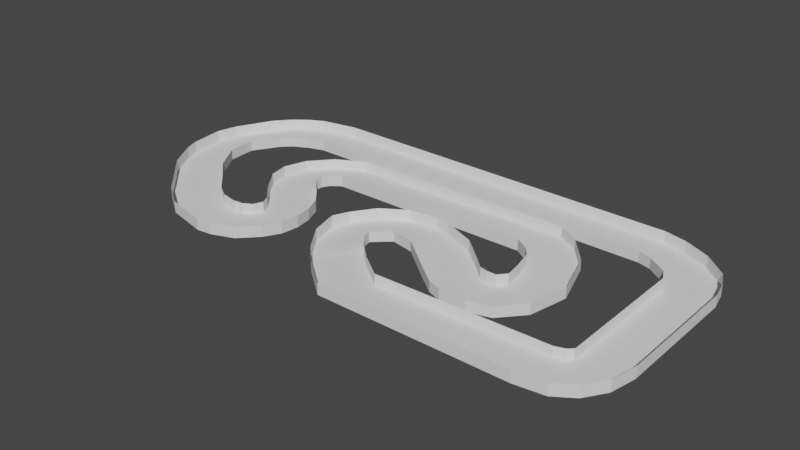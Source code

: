 # Source: untitled.blend  (saved by Blender 2.92.15; exported with 4.5.12 LTS)
import bpy
from mathutils import Matrix  # noqa: F401  (used for matrix-valued properties, if any)

bpy.ops.wm.read_factory_settings(use_empty=True)
scene = bpy.context.scene
scene.name = 'Scene'

# ---- collections
col_collection = bpy.data.collections.new('Collection'); scene.collection.children.link(col_collection)

# ---- world
world_world = bpy.data.worlds.new('World'); scene.world = world_world
world_world.use_nodes = True; world_world.node_tree.nodes.clear()
_N = world_world.node_tree.nodes; _L = world_world.node_tree.links
n0 = _N.new('ShaderNodeOutputWorld'); n0.name = 'World Output'; n0.location = (300, 300)
n1 = _N.new('ShaderNodeBackground'); n1.name = 'Background'; n1.location = (10, 300)
n1.inputs[0].default_value = (0.05088, 0.05088, 0.05088, 1.0)
_L.new(n1.outputs[0], n0.inputs[0])
n0.is_active_output = True
world_world.color = (0.05088, 0.05088, 0.05088)
world_world.use_sun_shadow = False
world_world.sun_shadow_jitter_overblur = 0.0

# ---- meshes
me_plane = bpy.data.meshes.new('Plane')
me_plane.from_pydata([(-154.2, 75.19, 1.916), (156.7, 74.7, 0.0), (-152.6, 115.6, 1.792), (156.7, 114.8, 0.0), (164.3, 74.7, 0.0), (175.2, 71.38, 0.0), (191.5, 60.11, 0.0), (196.4, 50.16, 0.2499), (164.1, 114.8, 0.0), (183.9, 109.9, 0.0), (206.3, 99.32, 0.0), (226.3, 81.76, 0.0), (208.7, 101.7, -2.317), (232.4, 68.63, 0.0), (236.2, 52.18, 0.1256), (196.4, -60.24, 0.2499), (236.2, -58.23, 0.1256), (196.4, -65.4, 0.2499), (192.2, -69.38, 0.2499), (184.2, -71.99, 0.2499), (231.6, -80.84, 0.1256), (220.4, -97.81, 0.1256), (204.2, -108.6, 0.1256), (179.2, -111.7, 0.1256), (184.2, -72.76, 0.2499), (179.2, -112.5, 0.1256), (37.31, -75.17, 0.6555), (17.09, -112.5, 1.792), (-39.5, -54.22, 1.639), (-45.27, -30.38, 2.041), (33.14, 16.7, 1.792), (90.83, -22.17, 1.792), (111.7, -16.99, 1.792), (105.5, 14.73, 1.792), (87.31, 30.01, 1.792), (-90.05, 29.73, 1.792), (-105.4, -45.99, 1.916), (-101.6, 10.42, 1.792), (-90.05, -91.67, 1.792), (-159.0, -91.67, 1.792), (-239.2, -0.4609, 1.792), (-222.8, 78.73, 1.792), (-4.873, -37.63, 1.916), (7.07, -18.26, 1.916), (26.92, -22.27, 1.916), (86.3, -64.33, 1.916), (145.8, -39.8, 1.916), (100.5, 69.54, 1.916), (-96.37, 68.84, 0.05567), (-141.1, 13.23, 1.916), (-137.1, 35.66, 0.4562), (-98.2, 23.93, 1.792), (-121.3, 55.36, -0.07512), (-116.4, -58.73, 1.916), (-101.8, 16.84, 1.792), (-186.6, -15.6, 1.847), (-199.4, 39.74, 1.916), (-9.558, -91.18, 1.792), (16.95, -60.51, 0.6304), (-23.37, -77.16, 1.736), (2.662, -47.32, 0.7598), (-6.731, -30.84, 1.916), (-41.99, -13.87, 0.0349), (14.41, -19.65, 1.916), (17.93, 20.61, 1.063), (0.3649, -24.37, 1.916), (-29.19, 5.446, -0.1083), (3.555, -21.46, 1.916), (-8.071, 19.07, -0.1579), (60.55, 5.281, 1.792), (58.96, -47.9, 1.916), (77.94, -10.1, 1.792), (74.16, -59.63, 1.916), (97.55, -23.84, 1.792), (109.8, -65.16, 1.916), (152.6, -6.019, 1.916), (109.8, -3.687, 1.792), (105.7, -24.08, 1.792), (128.6, -59.51, 1.916), (139.6, 33.8, 1.916), (119.6, 57.92, 1.916), (99.6, 22.01, 1.792), (-68.26, -32.58, 1.792), (-122.4, -100.4, 1.792), (-124.7, -59.61, 1.916), (-85.29, -5.496, 1.792), (-122.4, -24.36, 1.916), (-137.7, -3.68, 1.916), (-93.47, 2.794, 1.792), (-74.15, -18.59, 1.792), (-108.8, -38.72, 1.916), (-67.78, -62.94, 1.792), (-108.6, -54.47, 1.916), (-65.83, -47.21, 1.792), (-106.8, -49.74, 1.916), (-74.94, -77.1, 2.157), (-112.8, -56.74, 1.916), (-138.3, -96.6, 1.792), (-139.5, -56.62, 1.916), (-147.9, -94.31, 1.792), (-151.2, -49.1, 1.916), (-120.0, -58.7, 1.916), (-109.2, -98.99, 1.792), (-181.3, 64.27, 1.916), (-198.1, 102.7, 1.792), (-167.9, 70.96, 1.916), (-184.9, 109.4, 1.792), (-189.8, 56.22, 1.916), (-211.3, 92.17, 1.792), (-203.1, 26.43, 1.916), (-242.7, 29.41, 1.792), (-233.2, 61.8, 0.9339), (-203.2, 33.33, 1.916), (-239.0, 48.62, 1.283), (-195.6, -62.08, 1.792), (-169.6, -31.15, 1.916), (-201.8, 8.808, 1.916), (-234.9, -12.8, 1.792), (-220.1, -37.75, 1.792), (-160.1, -40.39, 1.916), (-182.4, -75.59, 1.792), (-154.2, 75.19, 10.96), (156.7, 74.7, 9.046), (164.3, 74.7, 9.046), (175.2, 71.38, 9.046), (191.5, 60.11, 9.046), (196.4, 50.16, 9.296), (196.4, -60.24, 9.296), (196.4, -65.4, 9.296), (192.2, -69.38, 9.296), (184.2, -71.99, 9.296), (37.31, -75.17, 9.702), (-105.4, -45.99, 10.96), (-4.873, -37.63, 10.96), (7.07, -18.26, 10.96), (26.92, -22.27, 10.96), (86.3, -64.33, 10.96), (145.8, -39.8, 10.96), (100.5, 69.54, 10.96), (-96.37, 68.84, 9.102), (-141.1, 13.23, 10.96), (-137.1, 35.66, 9.503), (-121.3, 55.36, 8.971), (-116.4, -58.73, 10.96), (-186.6, -15.6, 10.89), (-199.4, 39.74, 10.96), (16.95, -60.51, 9.677), (2.662, -47.32, 9.806), (-6.731, -30.84, 10.96), (14.41, -19.65, 10.96), (0.3649, -24.37, 10.96), (3.555, -21.46, 10.96), (58.96, -47.9, 10.96), (74.16, -59.63, 10.96), (109.8, -65.16, 10.96), (152.6, -6.019, 10.96), (128.6, -59.51, 10.96), (139.6, 33.8, 10.96), (119.6, 57.92, 10.96), (-124.7, -59.61, 10.96), (-122.4, -24.36, 10.96), (-137.7, -3.68, 10.96), (-108.8, -38.72, 10.96), (-108.6, -54.47, 10.96), (-106.8, -49.74, 10.96), (-112.8, -56.74, 10.96), (-139.5, -56.62, 10.96), (-151.2, -49.1, 10.96), (-120.0, -58.7, 10.96), (-181.3, 64.27, 10.96), (-167.9, 70.96, 10.96), (-189.8, 56.22, 10.96), (-203.1, 26.43, 10.96), (-203.2, 33.33, 10.96), (-169.6, -31.15, 10.96), (-201.8, 8.808, 10.96), (-160.1, -40.39, 10.96), (-152.6, 115.6, 11.58), (156.7, 114.8, 9.788), (164.1, 114.8, 9.788), (183.9, 109.9, 9.788), (206.3, 99.32, 9.788), (226.3, 81.76, 9.788), (232.4, 68.63, 9.788), (236.2, 52.18, 9.913), (236.2, -58.23, 9.913), (231.6, -80.84, 9.913), (220.4, -97.81, 9.913), (204.2, -108.6, 9.913), (179.2, -111.7, 9.913), (17.09, -112.5, 11.58), (-39.5, -54.22, 11.43), (-45.27, -30.38, 11.83), (33.14, 16.7, 11.58), (90.83, -22.17, 11.58), (111.7, -16.99, 11.58), (105.5, 14.73, 11.58), (87.31, 30.01, 11.58), (-90.05, 29.73, 11.58), (-101.6, 10.42, 11.58), (-90.05, -91.67, 11.58), (-159.0, -91.67, 11.58), (-239.2, -0.4609, 11.58), (-222.8, 78.73, 11.58), (-98.2, 23.93, 11.58), (-101.8, 16.84, 11.58), (-9.558, -91.18, 11.58), (-23.37, -77.16, 11.52), (-41.99, -13.87, 9.823), (17.93, 20.61, 10.85), (-29.19, 5.446, 9.68), (-8.071, 19.07, 9.63), (60.55, 5.281, 11.58), (77.94, -10.1, 11.58), (97.55, -23.84, 11.58), (109.8, -3.687, 11.58), (105.7, -24.08, 11.58), (99.6, 22.01, 11.58), (-68.26, -32.58, 11.58), (-122.4, -100.4, 11.58), (-85.29, -5.496, 11.58), (-93.47, 2.794, 11.58), (-74.15, -18.59, 11.58), (-67.78, -62.94, 11.58), (-65.83, -47.21, 11.58), (-74.94, -77.1, 11.95), (-138.3, -96.6, 11.58), (-147.9, -94.31, 11.58), (-109.2, -98.99, 11.58), (-198.1, 102.7, 11.58), (-184.9, 109.4, 11.58), (-211.3, 92.17, 11.58), (-242.7, 29.41, 11.58), (-233.2, 61.8, 10.72), (-239.0, 48.62, 11.07), (-195.6, -62.08, 11.58), (-234.9, -12.8, 11.58), (-220.1, -37.75, 11.58), (-182.4, -75.59, 11.58)], [], [(23, 19, 24, 25), (19, 26, 27, 23), (19, 23, 22, 21, 20, 16, 15, 17, 18), (0, 1, 4, 5, 6, 7, 15, 16, 14, 13, 11, 10, 9, 8, 3, 2), (0, 2, 106, 105), (103, 104, 108, 107), (105, 106, 104, 103), (49, 37, 54, 50), (37, 49, 87, 88), (35, 34, 47, 48), (26, 58, 57, 27), (31, 71, 72, 45, 74, 73), (33, 79, 80, 81), (58, 60, 59, 57), (60, 42, 61, 62, 29, 28, 59), (61, 65, 66, 62), (63, 44, 30, 64), (51, 35, 48, 52), (65, 67, 68, 66), (67, 43, 63, 64, 68), (69, 30, 44, 70), (71, 69, 70, 72), (74, 78, 77, 73), (76, 32, 46, 75), (78, 46, 32, 77), (79, 33, 76, 75), (80, 47, 34, 81), (54, 51, 52, 50), (82, 36, 94, 93), (84, 83, 102, 101), (85, 86, 90, 89), (88, 87, 86, 85), (89, 90, 36, 82), (91, 92, 96, 95), (93, 94, 92, 91), (95, 96, 53, 38), (98, 97, 83, 84), (100, 99, 97, 98), (101, 102, 38, 53), (46, 137, 155, 75), (107, 108, 41, 111, 56), (109, 110, 40, 117, 116), (56, 111, 113, 112), (112, 113, 110, 109), (115, 114, 120, 119), (116, 117, 118, 55), (55, 118, 114, 115), (119, 120, 39, 99, 100), (26, 131, 146, 58), (63, 149, 135, 44), (112, 109, 172, 173), (92, 94, 164, 163), (72, 153, 136, 45), (78, 156, 137, 46), (58, 146, 147, 60), (80, 158, 138, 47), (53, 96, 165, 143), (74, 154, 156, 78), (47, 138, 139, 48), (115, 119, 176, 174), (42, 133, 148, 61), (50, 141, 140, 49), (1, 0, 121, 122), (75, 155, 157, 79), (116, 55, 144, 175), (19, 130, 131, 26), (98, 84, 159, 166), (79, 157, 158, 80), (43, 134, 149, 63), (48, 139, 142, 52), (4, 1, 122, 123), (5, 4, 123, 124), (100, 98, 166, 167), (52, 142, 141, 50), (6, 5, 124, 125), (61, 148, 150, 65), (119, 100, 167, 176), (7, 6, 125, 126), (101, 53, 143, 168), (84, 101, 168, 159), (56, 112, 173, 145), (0, 105, 170, 121), (65, 150, 151, 67), (90, 86, 160, 162), (105, 103, 169, 170), (87, 49, 140, 161), (86, 87, 161, 160), (94, 36, 132, 164), (44, 135, 152, 70), (107, 56, 145, 171), (36, 90, 162, 132), (70, 152, 153, 72), (55, 115, 174, 144), (109, 116, 175, 172), (15, 7, 126, 127), (103, 107, 171, 169), (17, 15, 127, 128), (18, 17, 128, 129), (96, 92, 163, 165), (45, 136, 154, 74), (60, 147, 133, 42), (19, 18, 129, 130), (67, 151, 134, 43), (37, 199, 205, 54), (99, 39, 201, 227), (41, 108, 231, 203), (85, 89, 222, 220), (71, 213, 212, 69), (117, 40, 202, 236), (14, 16, 185, 184), (40, 110, 232, 202), (93, 91, 223, 224), (73, 214, 194, 31), (106, 2, 177, 230), (113, 111, 233, 234), (57, 206, 190, 27), (16, 20, 186, 185), (82, 93, 224, 218), (20, 21, 187, 186), (76, 215, 195, 32), (110, 113, 234, 232), (21, 22, 188, 187), (59, 207, 206, 57), (22, 23, 189, 188), (91, 95, 225, 223), (77, 216, 214, 73), (120, 114, 235, 238), (83, 97, 226, 219), (62, 208, 192, 29), (118, 117, 236, 237), (27, 190, 189, 23), (2, 3, 178, 177), (28, 191, 207, 59), (97, 99, 227, 226), (81, 217, 196, 33), (64, 209, 211, 68), (51, 204, 198, 35), (114, 118, 237, 235), (29, 192, 191, 28), (30, 193, 209, 64), (102, 83, 219, 228), (54, 205, 204, 51), (31, 194, 213, 71), (66, 210, 208, 62), (39, 120, 238, 201), (32, 195, 216, 77), (38, 102, 228, 200), (3, 8, 179, 178), (33, 196, 215, 76), (8, 9, 180, 179), (88, 85, 220, 221), (111, 41, 203, 233), (34, 197, 217, 81), (9, 10, 181, 180), (68, 211, 210, 66), (108, 104, 229, 231), (35, 198, 197, 34), (10, 11, 182, 181), (89, 82, 218, 222), (104, 106, 230, 229), (11, 13, 183, 182), (69, 212, 193, 30), (13, 14, 184, 183), (37, 88, 221, 199), (95, 38, 200, 225)])
_uv = me_plane.uv_layers.new(name='UVMap')
_uv.uv.foreach_set('vector', [0.0, 0.0, 0.0, 0.0, 0.0, 0.0, 0.0, 0.0, 0.0, 0.0, 0.0, 0.0, 0.0, 0.0, 0.0, 0.0, 0.0, 0.0, 0.0, 0.0, 0.0, 0.0, 0.0, 0.0, 0.0, 0.0, 0.0, 0.0, 0.0, 0.0, 0.0, 0.0, 0.0, 0.0, 0.0, 0.0, 1.0, 0.0, 0.0, 0.0, 0.0, 0.0, 0.0, 0.0, 0.0, 0.0, 0.0, 0.0, 0.0, 0.0, 0.0, 0.0, 0.0, 0.0, 0.0, 0.0, 0.0, 0.0, 0.0, 0.0, 0.0, 0.0, 1.0, 1.0, 0.0, 1.0, 0.0, 0.0, 0.0, 1.0, 0.0, 0.5407, 0.0, 0.0, 0.0, 0.0, 0.0, 0.3523, 0.0, 0.1638, 0.0, 0.0, 0.0, 0.0, 0.0, 0.5407, 0.0, 0.3523, 0.0, 0.0, 0.0, 0.0, 0.0, 0.0, 0.0, 0.0, 0.0, 0.0, 0.0, 0.0, 0.0, 0.0, 0.0, 0.0, 0.0, 0.0, 0.0, 0.0, 0.0, 0.0, 0.0, 0.0, 0.0, 0.0, 0.0, 0.0, 0.0, 0.0, 0.0, 0.0, 0.0, 0.0, 0.0, 0.0, 0.0, 0.0, 0.0, 0.0, 0.0, 0.0, 0.0, 0.0, 0.0, 0.0, 0.0, 0.0, 0.0, 0.0, 0.0, 0.0, 0.0, 0.0, 0.0, 0.0, 0.0, 0.0, 0.0, 0.0, 0.0, 0.0, 0.0, 0.0, 0.0, 0.0, 0.0, 0.0, 0.0, 0.0, 0.0, 0.0, 0.0, 0.0, 0.0, 0.0, 0.0, 0.0, 0.0, 0.0, 0.0, 0.0, 0.0, 0.0, 0.0, 0.0, 0.0, 0.0, 0.0, 0.0, 0.0, 0.0, 0.0, 0.0, 0.0, 0.0, 0.0, 0.0, 0.0, 0.0, 0.0, 0.0, 0.0, 0.0, 0.0, 0.0, 0.0, 0.0, 0.0, 0.0, 0.0, 0.0, 0.0, 0.0, 0.0, 0.0, 0.0, 0.0, 0.0, 0.0, 0.0, 0.0, 0.0, 0.0, 0.0, 0.0, 0.0, 0.0, 0.0, 0.0, 0.0, 0.0, 0.0, 0.0, 0.0, 0.0, 0.0, 0.0, 0.0, 0.0, 0.0, 0.0, 0.0, 0.0, 0.0, 0.0, 0.0, 0.0, 0.0, 0.0, 0.0, 0.0, 0.0, 0.0, 0.0, 0.0, 0.0, 0.0, 0.0, 0.0, 0.0, 0.0, 0.0, 0.0, 0.0, 0.0, 0.0, 0.0, 0.0, 0.0, 0.0, 0.0, 0.0, 0.0, 0.0, 0.0, 0.0, 0.0, 0.0, 0.0, 0.0, 0.0, 0.0, 0.0, 0.0, 0.0, 0.0, 0.0, 0.0, 0.0, 0.0, 0.0, 0.0, 0.0, 0.0, 0.0, 0.0, 0.0, 0.0, 0.0, 0.0, 0.0, 0.0, 0.0, 0.0, 0.0, 0.0, 0.0, 0.0, 0.0, 0.0, 0.0, 0.0, 0.0, 0.0, 0.0, 0.0, 0.0, 0.0, 0.0, 0.0, 0.0, 0.0, 0.0, 0.0, 0.0, 0.0, 0.0, 0.0, 0.0, 0.0, 0.0, 0.0, 0.0, 0.0, 0.0, 0.0, 0.0, 0.0, 0.0, 0.0, 0.0, 0.0, 0.0, 0.0, 0.0, 0.0, 0.0, 0.0, 0.0, 0.0, 0.0, 0.0, 0.0, 0.0, 0.0, 0.0, 0.0, 0.0, 0.0, 0.0, 0.0, 0.0, 0.0, 0.0, 0.0, 0.0, 0.0, 0.0, 0.0, 0.0, 0.0, 0.0, 0.0, 0.0, 0.0, 0.0, 0.0, 0.0, 0.0, 0.0, 0.1638, 0.0, 0.0, 0.0, 0.0, 0.0, 0.0, 0.0, 0.0, 0.0, 0.0, 0.0, 0.0, 0.0, 0.0, 0.0, 0.0, 0.0, 0.0, 0.0, 0.0, 0.0, 0.0, 0.0, 0.0, 0.0, 0.0, 0.0, 0.0, 0.0, 0.0, 0.0, 0.0, 0.0, 0.0, 0.0, 0.0, 0.0, 0.0, 0.0, 0.0, 0.0, 0.0, 0.0, 0.0, 0.0, 0.0, 0.0, 0.0, 0.0, 0.0, 0.0, 0.0, 0.0, 0.0, 0.0, 0.0, 0.0, 0.0, 0.0, 0.0, 0.0, 0.0, 0.0, 0.0, 0.0, 0.0, 0.0, 0.0, 0.0, 0.0, 0.0, 0.0, 0.0, 0.0, 0.0, 0.0, 0.0, 0.0, 0.0, 0.0, 0.0, 0.0, 0.0, 0.0, 0.0, 0.0, 0.0, 0.0, 0.0, 0.0, 0.0, 0.0, 0.0, 0.0, 0.0, 0.0, 0.0, 0.0, 0.0, 0.0, 0.0, 0.0, 0.0, 0.0, 0.0, 0.0, 0.0, 0.0, 0.0, 0.0, 0.0, 0.0, 0.0, 0.0, 0.0, 0.0, 0.0, 0.0, 0.0, 0.0, 0.0, 0.0, 0.0, 0.0, 0.0, 0.0, 0.0, 0.0, 0.0, 0.0, 0.0, 0.0, 0.0, 0.0, 0.0, 0.0, 0.0, 0.0, 0.0, 0.0, 0.0, 0.0, 0.0, 0.0, 0.0, 0.0, 0.0, 0.0, 0.0, 0.0, 0.0, 0.0, 0.0, 0.0, 0.0, 0.0, 0.0, 0.0, 0.0, 0.0, 0.0, 0.0, 0.0, 0.0, 0.0, 0.0, 0.0, 0.0, 0.0, 0.0, 0.0, 0.0, 0.0, 0.0, 0.0, 0.0, 0.0, 0.0, 1.0, 0.0, 0.0, 0.0, 0.0, 0.0, 1.0, 0.0, 0.0, 0.0, 0.0, 0.0, 0.0, 0.0, 0.0, 0.0, 0.0, 0.0, 0.0, 0.0, 0.0, 0.0, 0.0, 0.0, 0.0, 0.0, 0.0, 0.0, 0.0, 0.0, 0.0, 0.0, 0.0, 0.0, 0.0, 0.0, 0.0, 0.0, 0.0, 0.0, 0.0, 0.0, 0.0, 0.0, 0.0, 0.0, 0.0, 0.0, 0.0, 0.0, 0.0, 0.0, 0.0, 0.0, 0.0, 0.0, 0.0, 0.0, 0.0, 0.0, 0.0, 0.0, 0.0, 0.0, 0.0, 0.0, 1.0, 0.0, 1.0, 0.0, 0.0, 0.0, 0.0, 0.0, 0.0, 0.0, 0.0, 0.0, 0.0, 0.0, 0.0, 0.0, 0.0, 0.0, 0.0, 0.0, 0.0, 0.0, 0.0, 0.0, 0.0, 0.0, 0.0, 0.0, 0.0, 0.0, 0.0, 0.0, 0.0, 0.0, 0.0, 0.0, 0.0, 0.0, 0.0, 0.0, 0.0, 0.0, 0.0, 0.0, 0.0, 0.0, 0.0, 0.0, 0.0, 0.0, 0.0, 0.0, 0.0, 0.0, 0.0, 0.0, 0.0, 0.0, 0.0, 0.0, 0.0, 0.0, 0.0, 0.0, 0.0, 0.0, 0.0, 0.0, 0.0, 0.0, 0.0, 0.0, 0.0, 0.0, 0.0, 0.0, 0.0, 0.0, 0.0, 0.0, 0.0, 0.0, 0.0, 0.0, 0.0, 0.0, 0.0, 0.0, 0.0, 0.0, 0.0, 0.0, 0.0, 0.0, 0.0, 0.0, 0.0, 0.0, 0.0, 0.0, 0.0, 0.0, 0.0, 0.0, 0.0, 0.0, 0.0, 0.0, 0.0, 0.0, 0.0, 0.0, 0.0, 0.0, 0.0, 0.0, 0.0, 0.0, 0.0, 0.0, 0.0, 0.0, 0.0, 0.0, 0.0, 0.0, 0.0, 0.0, 0.0, 0.0, 0.0, 0.0, 0.0, 0.0, 0.0, 0.0, 0.0, 0.0, 0.0, 0.0, 0.0, 0.0, 0.0, 0.0, 0.0, 0.0, 0.0, 0.0, 0.0, 0.0, 0.0, 0.0, 0.0, 0.0, 0.0, 0.0, 0.0, 0.0, 0.0, 0.0, 0.0, 0.0, 0.0, 0.0, 0.0, 0.0, 0.0, 0.0, 0.0, 0.0, 0.0, 0.0, 0.0, 0.0, 0.0, 0.0, 0.0, 0.0, 0.0, 0.0, 0.0, 0.0, 0.0, 0.0, 0.0, 0.0, 0.0, 0.0, 0.0, 0.0, 0.0, 0.0, 0.0, 0.0, 0.0, 0.0, 0.0, 0.0, 0.0, 0.0, 0.0, 0.0, 0.0, 0.0, 0.0, 0.0, 0.0, 0.0, 0.0, 0.0, 0.0, 0.0, 0.0, 0.0, 0.0, 0.0, 0.0, 0.0, 0.0, 0.0, 0.0, 0.0, 0.0, 0.0, 0.0, 0.0, 0.0, 0.0, 0.0, 0.0, 0.0, 0.0, 0.0, 0.0, 0.0, 0.0, 0.0, 0.0, 0.0, 0.0, 0.0, 0.0, 0.0, 0.0, 0.0, 0.0, 0.0, 0.0, 0.0, 0.0, 0.0, 0.0, 0.0, 0.0, 0.0, 0.0, 0.0, 0.0, 0.0, 0.0, 0.0, 0.0, 0.0, 0.0, 0.0, 0.0, 0.0, 0.0, 0.0, 0.0, 0.0, 0.0, 0.0, 0.0, 0.0, 0.0, 0.0, 0.0, 0.0, 0.0, 0.0, 0.1638, 0.0, 0.1638, 0.0, 0.0, 0.0, 0.0, 0.0, 0.0, 0.0, 0.0, 0.0, 0.0, 0.0, 0.0, 0.0, 0.0, 0.0, 0.0, 0.0, 0.0, 0.0, 0.0, 0.0, 0.0, 0.0, 0.0, 0.0, 0.0, 0.0, 0.0, 0.0, 0.0, 0.0, 0.0, 0.0, 0.0, 0.0, 0.0, 0.0, 0.0, 0.0, 0.0, 0.0, 0.0, 0.0, 0.0, 0.0, 0.0, 0.0, 0.0, 0.0, 0.0, 0.0, 0.0, 0.0, 0.0, 0.0, 0.0, 0.0, 0.0, 0.0, 0.5407, 0.0, 1.0, 0.0, 1.0, 0.0, 0.5407, 0.0, 0.0, 0.0, 0.0, 0.0, 0.0, 0.0, 0.0, 0.0, 0.0, 0.0, 0.0, 0.0, 0.0, 0.0, 0.0, 0.0, 0.0, 0.0, 0.0, 0.0, 0.0, 0.0, 0.0, 0.0, 0.0, 0.0, 0.0, 0.0, 0.0, 0.0, 0.0, 0.0, 0.0, 0.0, 0.0, 0.0, 0.0, 0.0, 0.0, 0.0, 0.0, 0.0, 0.0, 0.0, 0.0, 0.0, 0.0, 0.0, 0.0, 0.0, 0.0, 0.0, 0.0, 0.0, 0.0, 0.0, 0.0, 0.0, 0.0, 0.0, 0.0, 0.0, 0.0, 0.0, 0.0, 0.0, 0.0, 0.0, 0.0, 0.0, 0.0, 0.0, 0.0, 0.0, 0.0, 0.0, 0.0, 0.0, 0.0, 0.0, 0.0, 0.0, 0.0, 0.0, 0.0, 0.0, 0.0, 0.0, 0.0, 0.0, 0.0, 0.0, 0.0, 0.0, 0.0, 0.0, 0.0, 0.0, 0.0, 0.0, 0.0, 0.0, 0.0, 0.0, 0.0, 0.0, 0.0, 0.0, 0.0, 0.0, 0.0, 0.0, 0.0, 0.0, 0.0, 0.0, 0.0, 0.0, 0.0, 0.0, 0.0, 0.0, 0.0, 0.0, 0.0, 0.0, 0.0, 0.0, 0.0, 0.0, 0.0, 0.0, 0.0, 0.0, 0.0, 0.0, 1.0, 1.0, 1.0, 1.0, 1.0, 0.0, 1.0, 0.0, 0.0, 0.0, 0.0, 0.0, 0.0, 0.0, 0.0, 0.0, 0.0, 0.0, 0.0, 0.0, 0.0, 0.0, 0.0, 0.0, 0.0, 0.0, 0.0, 0.0, 0.0, 0.0, 0.0, 0.0, 0.0, 0.0, 0.0, 0.0, 0.0, 0.0, 0.0, 0.0, 0.0, 0.0, 0.0, 0.0, 0.0, 0.0, 0.0, 0.0, 0.0, 0.0, 0.0, 0.0, 0.0, 0.0, 0.0, 0.0, 0.0, 0.0, 0.0, 0.0, 0.0, 0.0, 0.0, 0.0, 0.0, 0.0, 0.0, 0.0, 0.0, 0.0, 0.0, 0.0, 0.0, 0.0, 0.0, 0.0, 0.0, 0.0, 0.0, 0.0, 0.0, 0.0, 0.0, 0.0, 0.0, 0.0, 0.0, 0.0, 0.0, 0.0, 0.0, 0.0, 0.0, 0.0, 0.0, 0.0, 0.0, 0.0, 0.0, 0.0, 0.0, 0.0, 0.0, 0.0, 0.0, 0.0, 0.0, 0.0, 0.0, 0.0, 0.0, 0.0, 0.0, 0.0, 0.0, 0.0, 0.0, 0.0, 0.0, 0.0, 0.0, 0.0, 0.0, 0.0, 0.0, 0.0, 0.0, 1.0, 1.0, 0.0, 0.0, 0.0, 0.0, 1.0, 1.0, 0.0, 0.0, 0.0, 0.0, 0.0, 0.0, 0.0, 0.0, 0.0, 0.0, 0.0, 0.0, 0.0, 0.0, 0.0, 0.0, 0.0, 0.0, 0.0, 0.0, 0.0, 0.0, 0.0, 0.0, 0.0, 0.0, 0.0, 0.0, 0.0, 0.0, 0.0, 0.0, 0.0, 0.0, 0.0, 0.0, 0.0, 0.0, 0.0, 0.0, 0.0, 0.0, 0.0, 0.0, 0.0, 0.0, 0.0, 0.0, 0.0, 0.0, 0.0, 0.0, 0.0, 0.0, 0.0, 0.0, 0.0, 0.1638, 0.0, 0.3523, 0.0, 0.3523, 0.0, 0.1638, 0.0, 0.0, 0.0, 0.0, 0.0, 0.0, 0.0, 0.0, 0.0, 0.0, 0.0, 0.0, 0.0, 0.0, 0.0, 0.0, 0.0, 0.0, 0.0, 0.0, 0.0, 0.0, 0.0, 0.0, 0.0, 0.3523, 0.0, 0.5407, 0.0, 0.5407, 0.0, 0.3523, 0.0, 0.0, 0.0, 0.0, 0.0, 0.0, 0.0, 0.0, 0.0, 0.0, 0.0, 0.0, 0.0, 0.0, 0.0, 0.0, 0.0, 0.0, 0.0, 0.0, 0.0, 0.0, 0.0, 0.0, 0.0, 0.0, 0.0, 0.0, 0.0, 0.0, 0.0, 0.0, 0.0, 0.0, 0.0, 0.0, 0.0, 0.0, 0.0, 0.0])
me_plane.use_remesh_fix_poles = True
me_plane.use_remesh_preserve_attributes = False
me_plane.use_mirror_vertex_groups = False
me_plane.update()

# ---- objects
ob_plane = bpy.data.objects.new('Plane', me_plane)

# ---- transforms, parenting, visibility, modifiers, constraints
ob_plane.location = (0.0, 0.0, 0.0)
ob_plane.lineart.crease_threshold = 0.0

# ---- collection membership
col_collection.objects.link(ob_plane)

# ---- scene / render settings (as saved in the file)
scene.frame_start = 1; scene.frame_end = 250; scene.frame_set(1)
scene.render.engine = 'BLENDER_EEVEE_NEXT'
scene.cycles.use_denoising = False
scene.cycles.samples = 128
scene.cycles.sampling_pattern = 'TABULATED_SOBOL'
scene.cycles.use_adaptive_sampling = False
scene.cycles.use_light_tree = False
scene.view_settings.view_transform = 'Filmic'
bpy.context.view_layer.update()

# ---- added for rendering (the .blend has no active camera and no usable light): camera, sun
cam_auto = bpy.data.cameras.new('AutoCamera')
cam_auto.lens = 50.0
cam_auto.sensor_width = 36.0
cam_auto.clip_end = 8617.12
ob_auto_camera = bpy.data.objects.new('AutoCamera', cam_auto)
scene.collection.objects.link(ob_auto_camera)
ob_auto_camera.location = (487.737, -587.668, 397.619)
ob_auto_camera.rotation_euler = (1.09748, -7.21219e-08, 0.694738)
scene.camera = ob_auto_camera
light_auto_sun = bpy.data.lights.new('AutoSun', 'SUN')
light_auto_sun.energy = 3.0
light_auto_sun.angle = 0.0523599
ob_auto_sun = bpy.data.objects.new('AutoSun', light_auto_sun)
scene.collection.objects.link(ob_auto_sun)
ob_auto_sun.rotation_euler = (0.872665, 0.174533, 0.523599)
bpy.context.view_layer.update()
